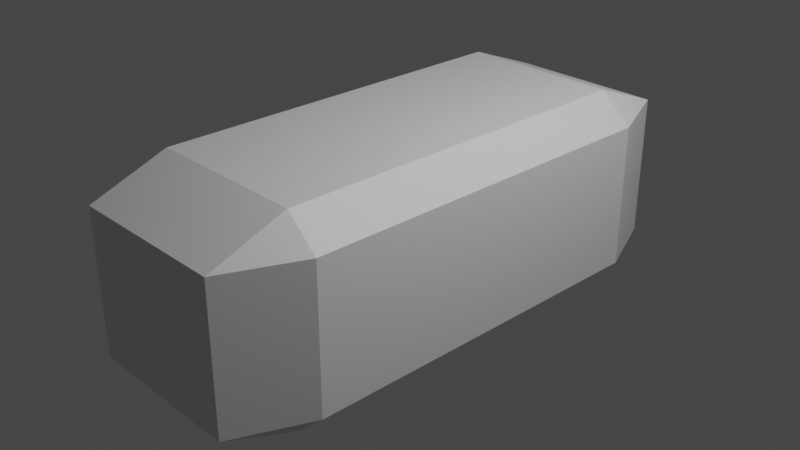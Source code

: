 # Source: ingot.blend  (saved by Blender 3.3.6; exported with 4.5.12 LTS)
import bpy
from mathutils import Matrix  # noqa: F401  (used for matrix-valued properties, if any)

bpy.ops.wm.read_factory_settings(use_empty=True)
scene = bpy.context.scene
scene.name = 'Scene'

# ---- collections
col_collection = bpy.data.collections.new('Collection'); scene.collection.children.link(col_collection)

# ---- materials (node trees are filled in below, after node groups)
mat_material = bpy.data.materials.new('Material')
mat_material.alpha_threshold = 0.0
mat_material.use_transparent_shadow = False
mat_material.roughness = 0.5
mat_material.line_color = (0.0, 0.0, 0.0, 1.0)

# ---- material node trees
mat_material.use_nodes = True; mat_material.node_tree.nodes.clear()
_N = mat_material.node_tree.nodes; _L = mat_material.node_tree.links
n0 = _N.new('ShaderNodeOutputMaterial'); n0.name = 'Material Output'; n0.location = (300, 300)
n1 = _N.new('ShaderNodeBsdfPrincipled'); n1.name = 'Principled BSDF'; n1.location = (10, 300)
n1.distribution = 'GGX'
n1.subsurface_method = 'RANDOM_WALK_SKIN'
n1.inputs[3].default_value = 1.45
n1.inputs[27].default_value = (0.0, 0.0, 0.0, 1.0)
n1.inputs[28].default_value = 1.0
_L.new(n1.outputs[0], n0.inputs[0])
n0.is_active_output = True

# ---- world
world_world = bpy.data.worlds.new('World'); scene.world = world_world
world_world.use_nodes = True; world_world.node_tree.nodes.clear()
_N = world_world.node_tree.nodes; _L = world_world.node_tree.links
n0 = _N.new('ShaderNodeOutputWorld'); n0.name = 'World Output'; n0.location = (300, 300)
n1 = _N.new('ShaderNodeBackground'); n1.name = 'Background'; n1.location = (10, 300)
n1.inputs[0].default_value = (0.05088, 0.05088, 0.05088, 1.0)
_L.new(n1.outputs[0], n0.inputs[0])
n0.is_active_output = True
world_world.color = (0.05088, 0.05088, 0.05088)
world_world.use_sun_shadow = False
world_world.sun_shadow_jitter_overblur = 0.0

# ---- cameras
cam_camera = bpy.data.cameras.new('Camera')
cam_camera.clip_end = 100.0
cam_camera.ortho_scale = 7.314

# ---- lights
light_light = bpy.data.lights.new('Light', 'POINT')
light_light.transmission_factor = 0.0
light_light.energy = 1000.0
light_light.shadow_soft_size = 0.1
light_light.shadow_maximum_resolution = 0.006
light_light.use_absolute_resolution = True

# ---- meshes
me_cube = bpy.data.meshes.new('Cube')
me_cube.from_pydata([(0.7145, 1.0, 0.7145), (0.7145, 0.7145, 1.0), (1.0, 0.7145, 0.7145), (0.7145, 0.7145, -1.0), (0.7145, 1.0, -0.7145), (1.0, 0.7145, -0.7145), (1.0, -0.7145, 0.7145), (0.7145, -0.7145, 1.0), (0.7145, -1.0, 0.7145), (1.0, -0.7145, -0.7145), (0.7145, -1.0, -0.7145), (0.7145, -0.7145, -1.0), (-0.7145, 1.0, 0.7145), (-1.0, 0.7145, 0.7145), (-0.7145, 0.7145, 1.0), (-1.0, 0.7145, -0.7145), (-0.7145, 1.0, -0.7145), (-0.7145, 0.7145, -1.0), (-1.0, -0.7145, 0.7145), (-0.7145, -1.0, 0.7145), (-0.7145, -0.7145, 1.0), (-0.7145, -0.7145, -1.0), (-0.7145, -1.0, -0.7145), (-1.0, -0.7145, -0.7145)], [], [(17, 3, 11, 21), (23, 18, 13, 15), (10, 8, 19, 22), (1, 14, 20, 7), (5, 2, 6, 9), (0, 1, 2), (3, 4, 5), (6, 7, 8), (9, 10, 11), (12, 13, 14), (15, 16, 17), (18, 19, 20), (21, 22, 23), (17, 21, 23, 15), (3, 17, 16, 4), (2, 5, 4, 0), (22, 19, 18, 23), (8, 10, 9, 6), (12, 16, 15, 13), (7, 20, 19, 8), (1, 7, 6, 2), (21, 11, 10, 22), (20, 14, 13, 18), (14, 1, 0, 12), (11, 3, 5, 9), (16, 12, 0, 4)])
_uv = me_cube.uv_layers.new(name='UVMap')
_uv.uv.foreach_set('vector', [0.1607, 0.5357, 0.3393, 0.5357, 0.3393, 0.7143, 0.1607, 0.7143, 0.4107, 0.03569, 0.5893, 0.03569, 0.5893, 0.2143, 0.4107, 0.2143, 0.4107, 0.7857, 0.5893, 0.7857, 0.5893, 0.9643, 0.4107, 0.9643, 0.6607, 0.5357, 0.8393, 0.5357, 0.8393, 0.7143, 0.6607, 0.7143, 0.4107, 0.5357, 0.5893, 0.5357, 0.5893, 0.7143, 0.4107, 0.7143, 0.5893, 0.4643, 0.625, 0.4643, 0.5893, 0.5, 0.3393, 0.5357, 0.3393, 0.5, 0.375, 0.5357, 0.5893, 0.75, 0.625, 0.7857, 0.5893, 0.7857, 0.375, 0.7143, 0.3393, 0.75, 0.3393, 0.7143, 0.5893, 0.25, 0.5893, 0.2143, 0.625, 0.2143, 0.125, 0.5357, 0.1607, 0.5, 0.1607, 0.5357, 0.5893, 0.03569, 0.5893, 0.0, 0.625, 0.03569, 0.1607, 0.7143, 0.1607, 0.75, 0.125, 0.7143, 0.1607, 0.5357, 0.1607, 0.7143, 0.125, 0.7143, 0.125, 0.5357, 0.3393, 0.5357, 0.1607, 0.5357, 0.1607, 0.5, 0.3393, 0.5, 0.5893, 0.5357, 0.4107, 0.5357, 0.4107, 0.4643, 0.5893, 0.4643, 0.4107, 0.0, 0.5893, 0.0, 0.5893, 0.03569, 0.4107, 0.03569, 0.5893, 0.7857, 0.4107, 0.7857, 0.4107, 0.7143, 0.5893, 0.7143, 0.5893, 0.2857, 0.4107, 0.2857, 0.4107, 0.2143, 0.5893, 0.2143, 0.625, 0.7857, 0.625, 0.9643, 0.5893, 0.9643, 0.5893, 0.7857, 0.6607, 0.5357, 0.6607, 0.7143, 0.5893, 0.7143, 0.5893, 0.5357, 0.1607, 0.7143, 0.3393, 0.7143, 0.3393, 0.75, 0.1607, 0.75, 0.625, 0.03569, 0.625, 0.2143, 0.5893, 0.2143, 0.5893, 0.03569, 0.625, 0.2857, 0.625, 0.4643, 0.5893, 0.4643, 0.5893, 0.2857, 0.3393, 0.7143, 0.3393, 0.5357, 0.4107, 0.5357, 0.4107, 0.7143, 0.4107, 0.2857, 0.5893, 0.2857, 0.5893, 0.4643, 0.4107, 0.4643])
me_cube.materials.append(mat_material)
me_cube.use_mirror_vertex_groups = False
me_cube.update()

# ---- objects
ob_cube = bpy.data.objects.new('Cube', me_cube)
ob_light = bpy.data.objects.new('Light', light_light)
ob_camera = bpy.data.objects.new('Camera', cam_camera)

# ---- transforms, parenting, visibility, modifiers, constraints
ob_cube.location = (0.0, 0.0, 0.0)
ob_cube.scale = (1.234, 2.891, 1.1)
ob_cube.lock_rotations_4d = False
ob_cube.empty_display_type = 'ARROWS'
ob_cube.lineart.crease_threshold = 0.0
ob_light.location = (4.076, 1.005, 5.904)
ob_light.rotation_euler = (0.6503, 0.05522, 1.866)
ob_light.lock_rotations_4d = False
ob_light.empty_display_type = 'ARROWS'
ob_light.color = (0.0, 0.0, 0.0, 0.0)
ob_light.lineart.crease_threshold = 0.0
ob_camera.location = (7.359, -6.926, 4.958)
ob_camera.rotation_euler = (1.109, 0.0, 0.8149)
ob_camera.lock_rotations_4d = False
ob_camera.empty_display_type = 'ARROWS'
ob_camera.color = (0.0, 0.0, 0.0, 0.0)
ob_camera.display_type = 'WIRE'
ob_camera.lineart.crease_threshold = 0.0

# ---- collection membership
col_collection.objects.link(ob_cube)
col_collection.objects.link(ob_light)
col_collection.objects.link(ob_camera)

# ---- scene / render settings (as saved in the file)
scene.camera = ob_camera
scene.frame_start = 1; scene.frame_end = 250; scene.frame_set(1)
scene.render.engine = 'BLENDER_EEVEE_NEXT'
scene.cycles.sampling_pattern = 'TABULATED_SOBOL'
scene.cycles.use_light_tree = False
scene.view_settings.view_transform = 'Filmic'
bpy.context.view_layer.update()
